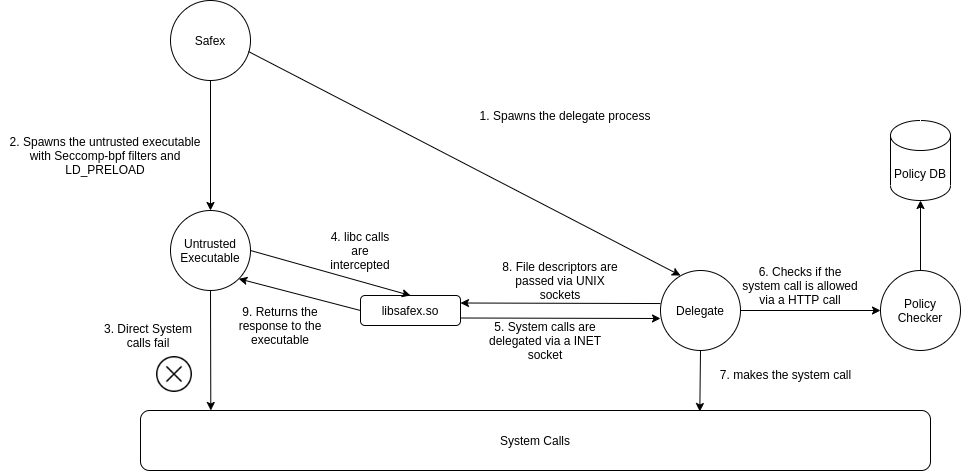

The diagram above was exported from draw.io. Its source (the exported page's mxGraphModel, read from the mxfile embedded in the PNG):
<mxGraphModel dx="2200" dy="806" grid="1" gridSize="10" guides="1" tooltips="1" connect="1" arrows="1" fold="1" page="1" pageScale="1" pageWidth="850" pageHeight="1100" math="0" shadow="0">
  <root>
    <mxCell id="0" />
    <mxCell id="1" parent="0" />
    <mxCell id="V0CYQpAj2XF70OEmFxF3-16" value="Policy DB" style="shape=cylinder3;whiteSpace=wrap;html=1;boundedLbl=1;backgroundOutline=1;size=15;" vertex="1" parent="1">
      <mxGeometry x="680" y="490" width="60" height="80" as="geometry" />
    </mxCell>
    <mxCell id="V0CYQpAj2XF70OEmFxF3-17" value="Policy Checker" style="ellipse;whiteSpace=wrap;html=1;aspect=fixed;" vertex="1" parent="1">
      <mxGeometry x="670" y="640" width="80" height="80" as="geometry" />
    </mxCell>
    <mxCell id="V0CYQpAj2XF70OEmFxF3-18" value="Delegate" style="ellipse;whiteSpace=wrap;html=1;aspect=fixed;" vertex="1" parent="1">
      <mxGeometry x="450" y="640" width="80" height="80" as="geometry" />
    </mxCell>
    <mxCell id="V0CYQpAj2XF70OEmFxF3-19" value="Untrusted Executable" style="ellipse;whiteSpace=wrap;html=1;aspect=fixed;" vertex="1" parent="1">
      <mxGeometry x="-40" y="580" width="80" height="80" as="geometry" />
    </mxCell>
    <mxCell id="V0CYQpAj2XF70OEmFxF3-20" value="Safex" style="ellipse;whiteSpace=wrap;html=1;aspect=fixed;" vertex="1" parent="1">
      <mxGeometry x="-40" y="370" width="80" height="80" as="geometry" />
    </mxCell>
    <mxCell id="V0CYQpAj2XF70OEmFxF3-21" value="" style="endArrow=classic;html=1;rounded=0;exitX=0.975;exitY=0.638;exitDx=0;exitDy=0;exitPerimeter=0;entryX=0.25;entryY=0.063;entryDx=0;entryDy=0;entryPerimeter=0;" edge="1" parent="1" source="V0CYQpAj2XF70OEmFxF3-20" target="V0CYQpAj2XF70OEmFxF3-18">
      <mxGeometry width="50" height="50" relative="1" as="geometry">
        <mxPoint x="400" y="670" as="sourcePoint" />
        <mxPoint x="450" y="620" as="targetPoint" />
      </mxGeometry>
    </mxCell>
    <mxCell id="V0CYQpAj2XF70OEmFxF3-22" value="" style="endArrow=classic;html=1;rounded=0;exitX=0.5;exitY=1;exitDx=0;exitDy=0;entryX=0.5;entryY=0;entryDx=0;entryDy=0;" edge="1" parent="1" source="V0CYQpAj2XF70OEmFxF3-20" target="V0CYQpAj2XF70OEmFxF3-19">
      <mxGeometry width="50" height="50" relative="1" as="geometry">
        <mxPoint x="270" y="670" as="sourcePoint" />
        <mxPoint x="320" y="620" as="targetPoint" />
      </mxGeometry>
    </mxCell>
    <mxCell id="V0CYQpAj2XF70OEmFxF3-24" value="libsafex.so" style="rounded=1;whiteSpace=wrap;html=1;" vertex="1" parent="1">
      <mxGeometry x="150" y="665" width="100" height="30" as="geometry" />
    </mxCell>
    <mxCell id="V0CYQpAj2XF70OEmFxF3-25" value="2. Spawns the untrusted executable&lt;br&gt;with Seccomp-bpf filters and LD_PRELOAD" style="text;html=1;strokeColor=none;fillColor=none;align=center;verticalAlign=middle;whiteSpace=wrap;rounded=0;" vertex="1" parent="1">
      <mxGeometry x="-210" y="510" width="210" height="30" as="geometry" />
    </mxCell>
    <mxCell id="V0CYQpAj2XF70OEmFxF3-26" style="edgeStyle=orthogonalEdgeStyle;rounded=0;orthogonalLoop=1;jettySize=auto;html=1;exitX=0.5;exitY=1;exitDx=0;exitDy=0;" edge="1" parent="1" source="V0CYQpAj2XF70OEmFxF3-25" target="V0CYQpAj2XF70OEmFxF3-25">
      <mxGeometry relative="1" as="geometry" />
    </mxCell>
    <mxCell id="V0CYQpAj2XF70OEmFxF3-28" value="System Calls" style="rounded=1;whiteSpace=wrap;html=1;" vertex="1" parent="1">
      <mxGeometry x="-70" y="780" width="790" height="60" as="geometry" />
    </mxCell>
    <mxCell id="V0CYQpAj2XF70OEmFxF3-29" value="" style="endArrow=classic;html=1;rounded=0;exitX=0.5;exitY=1;exitDx=0;exitDy=0;entryX=0.089;entryY=0;entryDx=0;entryDy=0;entryPerimeter=0;" edge="1" parent="1" source="V0CYQpAj2XF70OEmFxF3-19" target="V0CYQpAj2XF70OEmFxF3-28">
      <mxGeometry width="50" height="50" relative="1" as="geometry">
        <mxPoint x="400" y="630" as="sourcePoint" />
        <mxPoint x="450" y="580" as="targetPoint" />
      </mxGeometry>
    </mxCell>
    <mxCell id="V0CYQpAj2XF70OEmFxF3-30" value="" style="shape=image;html=1;verticalAlign=top;verticalLabelPosition=bottom;labelBackgroundColor=#ffffff;imageAspect=0;aspect=fixed;image=https://cdn1.iconfinder.com/data/icons/frecons-one/64/cancel_cancelled_fail_failed_failure-128.png" vertex="1" parent="1">
      <mxGeometry x="-60" y="720" width="48" height="48" as="geometry" />
    </mxCell>
    <mxCell id="V0CYQpAj2XF70OEmFxF3-31" value="3. Direct System calls fail" style="text;html=1;strokeColor=none;fillColor=none;align=center;verticalAlign=middle;whiteSpace=wrap;rounded=0;" vertex="1" parent="1">
      <mxGeometry x="-112" y="690" width="100" height="30" as="geometry" />
    </mxCell>
    <mxCell id="V0CYQpAj2XF70OEmFxF3-33" value="" style="endArrow=classic;html=1;rounded=0;exitX=1;exitY=0.5;exitDx=0;exitDy=0;entryX=0.5;entryY=0;entryDx=0;entryDy=0;" edge="1" parent="1" source="V0CYQpAj2XF70OEmFxF3-19" target="V0CYQpAj2XF70OEmFxF3-24">
      <mxGeometry width="50" height="50" relative="1" as="geometry">
        <mxPoint x="400" y="610" as="sourcePoint" />
        <mxPoint x="450" y="560" as="targetPoint" />
      </mxGeometry>
    </mxCell>
    <mxCell id="V0CYQpAj2XF70OEmFxF3-34" value="4. libc calls are intercepted" style="text;html=1;strokeColor=none;fillColor=none;align=center;verticalAlign=middle;whiteSpace=wrap;rounded=0;" vertex="1" parent="1">
      <mxGeometry x="120" y="605" width="60" height="30" as="geometry" />
    </mxCell>
    <mxCell id="V0CYQpAj2XF70OEmFxF3-37" value="" style="endArrow=classic;html=1;rounded=0;exitX=1;exitY=0.75;exitDx=0;exitDy=0;" edge="1" parent="1" source="V0CYQpAj2XF70OEmFxF3-24">
      <mxGeometry width="50" height="50" relative="1" as="geometry">
        <mxPoint x="400" y="600" as="sourcePoint" />
        <mxPoint x="450" y="688" as="targetPoint" />
      </mxGeometry>
    </mxCell>
    <mxCell id="V0CYQpAj2XF70OEmFxF3-38" value="5. System calls are delegated via a INET socket" style="text;html=1;strokeColor=none;fillColor=none;align=center;verticalAlign=middle;whiteSpace=wrap;rounded=0;" vertex="1" parent="1">
      <mxGeometry x="270" y="695" width="130" height="30" as="geometry" />
    </mxCell>
    <mxCell id="V0CYQpAj2XF70OEmFxF3-39" value="" style="endArrow=classic;html=1;rounded=0;exitX=0;exitY=0.413;exitDx=0;exitDy=0;exitPerimeter=0;entryX=1;entryY=0.25;entryDx=0;entryDy=0;" edge="1" parent="1" source="V0CYQpAj2XF70OEmFxF3-18" target="V0CYQpAj2XF70OEmFxF3-24">
      <mxGeometry width="50" height="50" relative="1" as="geometry">
        <mxPoint x="400" y="560" as="sourcePoint" />
        <mxPoint x="450" y="510" as="targetPoint" />
      </mxGeometry>
    </mxCell>
    <mxCell id="V0CYQpAj2XF70OEmFxF3-40" value="8. File descriptors are passed via UNIX sockets" style="text;html=1;strokeColor=none;fillColor=none;align=center;verticalAlign=middle;whiteSpace=wrap;rounded=0;" vertex="1" parent="1">
      <mxGeometry x="290" y="635" width="120" height="30" as="geometry" />
    </mxCell>
    <mxCell id="V0CYQpAj2XF70OEmFxF3-41" value="1. Spawns the delegate process" style="text;html=1;strokeColor=none;fillColor=none;align=center;verticalAlign=middle;whiteSpace=wrap;rounded=0;" vertex="1" parent="1">
      <mxGeometry x="250" y="470" width="210" height="30" as="geometry" />
    </mxCell>
    <mxCell id="V0CYQpAj2XF70OEmFxF3-43" value="" style="endArrow=classic;html=1;rounded=0;exitX=0.5;exitY=0;exitDx=0;exitDy=0;entryX=0.5;entryY=1;entryDx=0;entryDy=0;entryPerimeter=0;" edge="1" parent="1" source="V0CYQpAj2XF70OEmFxF3-17" target="V0CYQpAj2XF70OEmFxF3-16">
      <mxGeometry width="50" height="50" relative="1" as="geometry">
        <mxPoint x="400" y="540" as="sourcePoint" />
        <mxPoint x="450" y="490" as="targetPoint" />
      </mxGeometry>
    </mxCell>
    <mxCell id="V0CYQpAj2XF70OEmFxF3-44" value="" style="endArrow=classic;html=1;rounded=0;exitX=1;exitY=0.5;exitDx=0;exitDy=0;entryX=0;entryY=0.5;entryDx=0;entryDy=0;" edge="1" parent="1" source="V0CYQpAj2XF70OEmFxF3-18" target="V0CYQpAj2XF70OEmFxF3-17">
      <mxGeometry width="50" height="50" relative="1" as="geometry">
        <mxPoint x="400" y="540" as="sourcePoint" />
        <mxPoint x="450" y="490" as="targetPoint" />
      </mxGeometry>
    </mxCell>
    <mxCell id="V0CYQpAj2XF70OEmFxF3-45" value="6. Checks if the system call is allowed via a HTTP call" style="text;html=1;strokeColor=none;fillColor=none;align=center;verticalAlign=middle;whiteSpace=wrap;rounded=0;" vertex="1" parent="1">
      <mxGeometry x="530" y="640" width="120" height="30" as="geometry" />
    </mxCell>
    <mxCell id="V0CYQpAj2XF70OEmFxF3-47" value="7. makes the system call" style="text;html=1;align=center;verticalAlign=middle;resizable=0;points=[];autosize=1;strokeColor=none;fillColor=none;" vertex="1" parent="1">
      <mxGeometry x="500" y="734" width="150" height="20" as="geometry" />
    </mxCell>
    <mxCell id="V0CYQpAj2XF70OEmFxF3-48" value="" style="endArrow=classic;html=1;rounded=0;exitX=0.5;exitY=1;exitDx=0;exitDy=0;entryX=0.708;entryY=0.017;entryDx=0;entryDy=0;entryPerimeter=0;" edge="1" parent="1" source="V0CYQpAj2XF70OEmFxF3-18" target="V0CYQpAj2XF70OEmFxF3-28">
      <mxGeometry width="50" height="50" relative="1" as="geometry">
        <mxPoint x="400" y="510" as="sourcePoint" />
        <mxPoint x="450" y="460" as="targetPoint" />
      </mxGeometry>
    </mxCell>
    <mxCell id="V0CYQpAj2XF70OEmFxF3-49" value="" style="endArrow=classic;html=1;rounded=0;exitX=0;exitY=0.5;exitDx=0;exitDy=0;entryX=1;entryY=1;entryDx=0;entryDy=0;" edge="1" parent="1" source="V0CYQpAj2XF70OEmFxF3-24" target="V0CYQpAj2XF70OEmFxF3-19">
      <mxGeometry width="50" height="50" relative="1" as="geometry">
        <mxPoint x="400" y="720" as="sourcePoint" />
        <mxPoint x="450" y="670" as="targetPoint" />
      </mxGeometry>
    </mxCell>
    <mxCell id="V0CYQpAj2XF70OEmFxF3-50" value="9. Returns the response to the executable" style="text;html=1;strokeColor=none;fillColor=none;align=center;verticalAlign=middle;whiteSpace=wrap;rounded=0;" vertex="1" parent="1">
      <mxGeometry x="20" y="680" width="100" height="30" as="geometry" />
    </mxCell>
  </root>
</mxGraphModel>